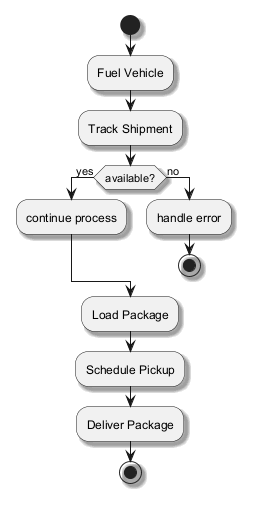

The diagram above was rendered by PlantUML. Its source (embedded in the PNG):
@startuml
skinparam shadowing true
start
:Fuel Vehicle;
:Track Shipment;
if (available?) then (yes)
:continue process;
else (no)
:handle error;
stop
endif
:Load Package;
:Schedule Pickup;
:Deliver Package;
stop
@enduml